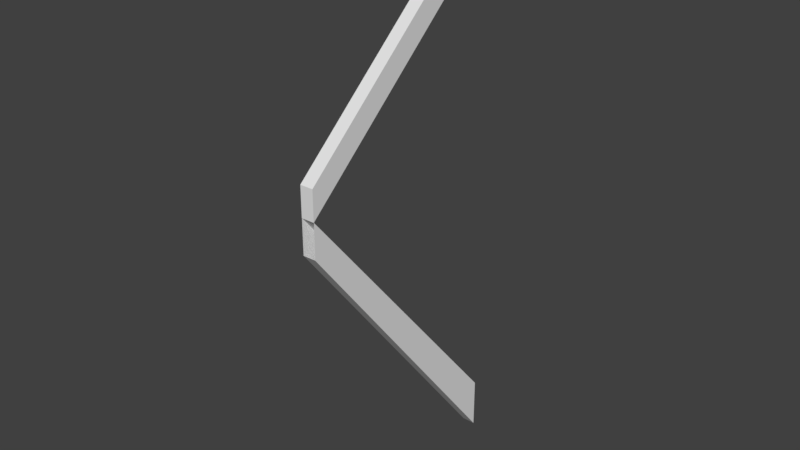 # Source: Bow.blend  (saved by Blender 2.77.0; exported with 4.5.12 LTS)
import bpy
from mathutils import Matrix  # noqa: F401  (used for matrix-valued properties, if any)

bpy.ops.wm.read_factory_settings(use_empty=True)
scene = bpy.context.scene
scene.name = 'Scene'

# ---- collections
col_collection_1 = bpy.data.collections.new('Collection 1'); scene.collection.children.link(col_collection_1)

# ---- materials (node trees are filled in below, after node groups)
mat_material_001 = bpy.data.materials.new('Material.001')
mat_material_001.alpha_threshold = 0.0
mat_material_001.use_transparent_shadow = False
mat_material_001.roughness = 0.5

# ---- material node trees

# ---- world
world_world = bpy.data.worlds.new('World'); scene.world = world_world
world_world.color = (0.05088, 0.05088, 0.05088)
world_world.use_sun_shadow = False
world_world.sun_shadow_jitter_overblur = 0.0
world_world.cycles.sampling_method = 'MANUAL'

# ---- meshes
me_cube_001 = bpy.data.meshes.new('Cube.001')
me_cube_001.from_pydata([(-1.0, -1.0, 1.0), (-1.0, 1.0, 1.0), (1.0, -1.0, 1.0), (1.0, 1.0, 1.0), (-1.0, 0.8946, 1.0), (1.0, 0.8946, 1.0), (-1.0, 0.8946, 1.0), (1.0, 0.8946, 1.0), (1.0, -0.8152, 1.0), (-1.0, -0.8152, 1.0), (1.005, 0.175, 32.7), (1.005, 0.05248, 32.7), (-0.9954, 0.05248, 32.7), (-0.9954, 0.175, 32.7), (-1.0, 0.1747, 32.72), (-1.0, 0.28, 32.72), (1.0, 0.28, 32.72), (1.0, 0.1747, 32.72)], [(7, 6)], [(3, 1, 15, 16), (0, 2, 11, 12), (9, 0, 12, 13), (2, 8, 10, 11), (8, 9, 13, 10), (17, 16, 15, 14), (5, 3, 16, 17), (4, 5, 17, 14), (1, 4, 14, 15)])
_uv = me_cube_001.uv_layers.new(name='UVMap')
_uv.uv.foreach_set('vector', [5.977e-05, 5.977e-05, 0.02929, 5.977e-05, 0.1445, 0.9607, 0.1258, 0.9663, 0.1665, 0.005043, 0.1948, 0.004502, 0.1645, 0.9982, 0.145, 0.996, 0.1949, 0.004663, 0.1665, 0.005043, 0.145, 0.996, 0.1645, 0.997, 0.1948, 0.004502, 0.1665, 5.977e-05, 0.1448, 0.9999, 0.1645, 0.9982, 0.1665, 5.977e-05, 0.1949, 0.004663, 0.1645, 0.997, 0.1448, 0.9999, 0.1447, 0.962, 0.1258, 0.9663, 0.1445, 0.9607, 0.1254, 0.9628, 0.02917, 0.0001452, 5.977e-05, 5.977e-05, 0.1258, 0.9663, 0.1447, 0.962, 0.0008025, 0.004911, 0.02917, 0.0001452, 0.1447, 0.962, 0.1254, 0.9628, 0.02929, 5.977e-05, 0.0008025, 0.004911, 0.1254, 0.9628, 0.1445, 0.9607])
me_cube_001.materials.append(mat_material_001)
me_cube_001.use_remesh_preserve_volume = False
me_cube_001.use_remesh_preserve_attributes = False
me_cube_001.use_mirror_vertex_groups = False
me_cube_001.update()

# ---- objects
ob_cube = bpy.data.objects.new('Cube', me_cube_001)

# ---- transforms, parenting, visibility, modifiers, constraints
ob_cube.location = (-0.3574, -0.1046, 2.125)
ob_cube.rotation_euler = (1.571, -0.0, 0.0)
ob_cube.scale = (-0.02729, 1.164, 0.02998)
ob_cube.lineart.crease_threshold = 0.0

# ---- collection membership
col_collection_1.objects.link(ob_cube)

# ---- scene / render settings (as saved in the file)
scene.frame_start = 1; scene.frame_end = 250; scene.frame_set(1)
scene.render.engine = 'BLENDER_EEVEE_NEXT'
scene.render.resolution_percentage = 50
scene.render.dither_intensity = 0.0
scene.cycles.use_denoising = False
scene.cycles.samples = 128
scene.cycles.sampling_pattern = 'TABULATED_SOBOL'
scene.cycles.light_sampling_threshold = 0.0
scene.cycles.use_adaptive_sampling = False
scene.cycles.use_light_tree = False
scene.cycles.blur_glossy = 0.0
scene.cycles.sample_clamp_indirect = 0.0
scene.view_settings.view_transform = 'Standard'
bpy.context.view_layer.update()

# ---- added for rendering (the .blend has no active camera and no usable light): camera, sun
cam_auto = bpy.data.cameras.new('AutoCamera')
cam_auto.lens = 50.0
cam_auto.sensor_width = 36.0
cam_auto.clip_end = 1000.0
ob_auto_camera = bpy.data.objects.new('AutoCamera', cam_auto)
scene.collection.objects.link(ob_auto_camera)
ob_auto_camera.location = (1.97047, -3.40345, 3.98698)
ob_auto_camera.rotation_euler = (1.09748, -7.21219e-08, 0.694738)
scene.camera = ob_auto_camera
light_auto_sun = bpy.data.lights.new('AutoSun', 'SUN')
light_auto_sun.energy = 3.0
light_auto_sun.angle = 0.0523599
ob_auto_sun = bpy.data.objects.new('AutoSun', light_auto_sun)
scene.collection.objects.link(ob_auto_sun)
ob_auto_sun.rotation_euler = (0.872665, 0.174533, 0.523599)
bpy.context.view_layer.update()
